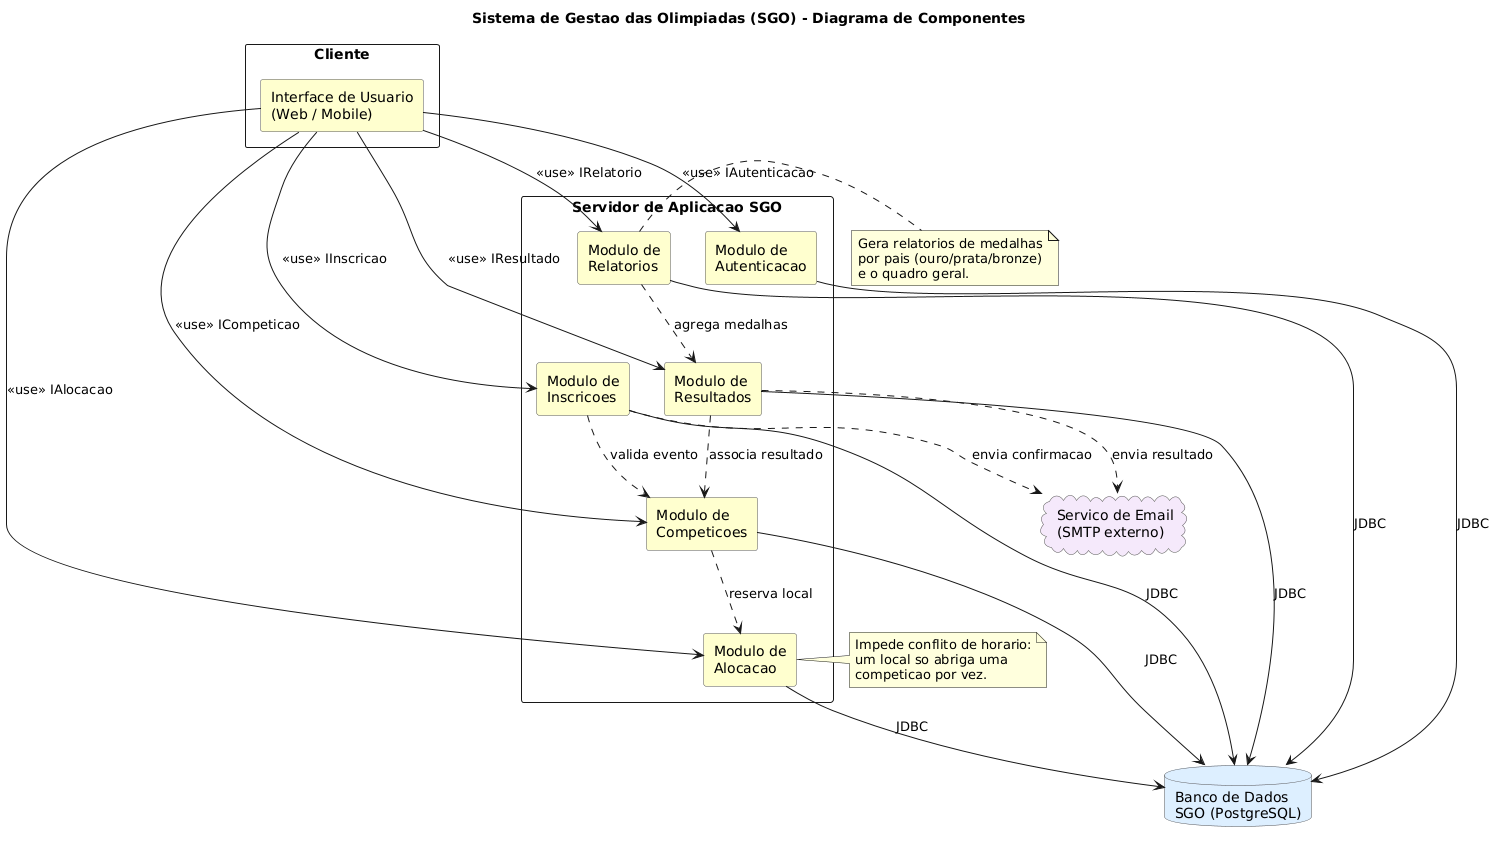

The diagram above was rendered by PlantUML. Its source (embedded in the PNG):
@startuml
' Sistema de Gestao das Olimpiadas (SGO)
' Diagrama de Componentes

title Sistema de Gestao das Olimpiadas (SGO) - Diagrama de Componentes

skinparam componentStyle rectangle
skinparam packageStyle rectangle
skinparam component {
  BackgroundColor #FEFECE
  BorderColor     #555555
}
skinparam database {
  BackgroundColor #DDEEFF
  BorderColor     #555555
}
skinparam cloud {
  BackgroundColor #F5E8FA
  BorderColor     #555555
}

' --- Camada de apresentacao ---
package "Cliente" {
  [Interface de Usuario\n(Web / Mobile)] as UI
}

' --- Camada de aplicacao (modulos do servidor) ---
package "Servidor de Aplicacao SGO" {
  component "Modulo de\nAutenticacao" as Auth
  component "Modulo de\nCompeticoes"  as Comp
  component "Modulo de\nInscricoes"   as Insc
  component "Modulo de\nAlocacao"     as Aloc
  component "Modulo de\nResultados"   as Res
  component "Modulo de\nRelatorios"   as Rel
}

' --- Recursos de infraestrutura ---
database "Banco de Dados\nSGO (PostgreSQL)" as DB
cloud    "Servico de Email\n(SMTP externo)"  as Email

' --- UI -> modulos (interfaces consumidas) ---
UI --> Auth : <<use>> IAutenticacao
UI --> Comp : <<use>> ICompeticao
UI --> Insc : <<use>> IInscricao
UI --> Aloc : <<use>> IAlocacao
UI --> Res  : <<use>> IResultado
UI --> Rel  : <<use>> IRelatorio

' --- Dependencias internas (modulo -> modulo) ---
Comp ..> Aloc : reserva local
Insc ..> Comp : valida evento
Res  ..> Comp : associa resultado
Rel  ..> Res  : agrega medalhas

' --- Persistencia ---
Auth --> DB : JDBC
Comp --> DB : JDBC
Insc --> DB : JDBC
Aloc --> DB : JDBC
Res  --> DB : JDBC
Rel  --> DB : JDBC

' --- Notificacoes externas ---
Insc ..> Email : envia confirmacao
Res  ..> Email : envia resultado

note right of Rel
  Gera relatorios de medalhas
  por pais (ouro/prata/bronze)
  e o quadro geral.
end note

note right of Aloc
  Impede conflito de horario:
  um local so abriga uma
  competicao por vez.
end note
@enduml